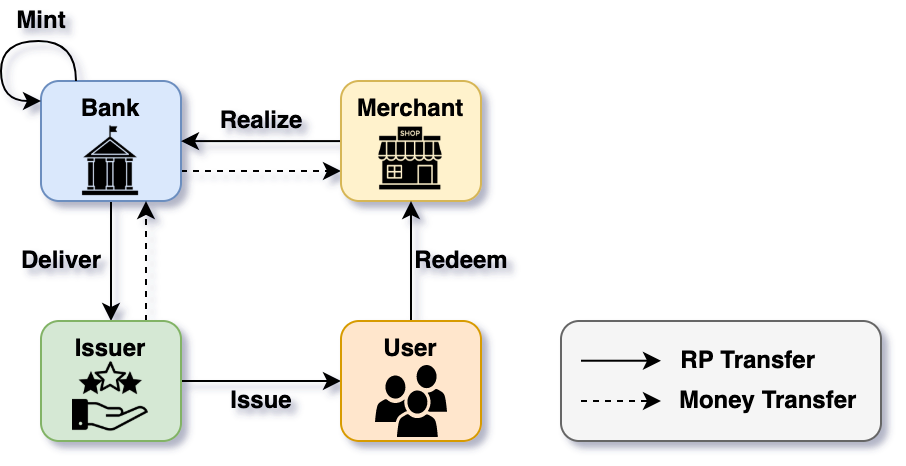

The diagram above was exported from draw.io. Its source (the exported page's mxGraphModel, read from the mxfile embedded in the PNG):
<mxGraphModel dx="996" dy="485" grid="1" gridSize="10" guides="1" tooltips="1" connect="1" arrows="1" fold="1" page="1" pageScale="1" pageWidth="827" pageHeight="1169" math="0" shadow="0">
  <root>
    <mxCell id="0" />
    <mxCell id="1" parent="0" />
    <mxCell id="-lmuXfrIDY8RoaSojdDY-9" style="edgeStyle=orthogonalEdgeStyle;rounded=0;orthogonalLoop=1;jettySize=auto;html=1;entryX=0.5;entryY=0;entryDx=0;entryDy=0;fillColor=#dae8fc;strokeColor=#000000;" parent="1" source="-lmuXfrIDY8RoaSojdDY-5" target="-lmuXfrIDY8RoaSojdDY-7" edge="1">
      <mxGeometry relative="1" as="geometry" />
    </mxCell>
    <mxCell id="-lmuXfrIDY8RoaSojdDY-23" style="edgeStyle=orthogonalEdgeStyle;rounded=0;orthogonalLoop=1;jettySize=auto;html=1;dashed=1;elbow=vertical;exitX=1;exitY=0.75;exitDx=0;exitDy=0;entryX=0;entryY=0.75;entryDx=0;entryDy=0;" parent="1" source="-lmuXfrIDY8RoaSojdDY-5" target="-lmuXfrIDY8RoaSojdDY-6" edge="1">
      <mxGeometry relative="1" as="geometry">
        <Array as="points" />
        <mxPoint x="450" y="130" as="targetPoint" />
      </mxGeometry>
    </mxCell>
    <mxCell id="-lmuXfrIDY8RoaSojdDY-5" value="Bank" style="rounded=1;whiteSpace=wrap;html=1;fillColor=#dae8fc;strokeColor=#6c8ebf;fontStyle=1;verticalAlign=top;" parent="1" vertex="1">
      <mxGeometry x="300" y="80" width="70" height="60" as="geometry" />
    </mxCell>
    <mxCell id="-lmuXfrIDY8RoaSojdDY-12" style="edgeStyle=orthogonalEdgeStyle;rounded=0;orthogonalLoop=1;jettySize=auto;html=1;fillColor=#fff2cc;strokeColor=#000000;" parent="1" source="-lmuXfrIDY8RoaSojdDY-6" edge="1">
      <mxGeometry relative="1" as="geometry">
        <Array as="points">
          <mxPoint x="370" y="110" />
        </Array>
        <mxPoint x="370" y="110" as="targetPoint" />
      </mxGeometry>
    </mxCell>
    <mxCell id="-lmuXfrIDY8RoaSojdDY-6" value="Merchant" style="whiteSpace=wrap;html=1;rounded=1;fillColor=#fff2cc;strokeColor=#d6b656;fontStyle=1;verticalAlign=top;" parent="1" vertex="1">
      <mxGeometry x="450" y="80" width="70" height="60" as="geometry" />
    </mxCell>
    <mxCell id="-lmuXfrIDY8RoaSojdDY-10" style="edgeStyle=orthogonalEdgeStyle;rounded=0;orthogonalLoop=1;jettySize=auto;html=1;entryX=0;entryY=0.5;entryDx=0;entryDy=0;fillColor=#d5e8d4;strokeColor=#000000;" parent="1" source="-lmuXfrIDY8RoaSojdDY-7" target="-lmuXfrIDY8RoaSojdDY-8" edge="1">
      <mxGeometry relative="1" as="geometry" />
    </mxCell>
    <mxCell id="-lmuXfrIDY8RoaSojdDY-21" style="edgeStyle=orthogonalEdgeStyle;rounded=0;orthogonalLoop=1;jettySize=auto;html=1;entryX=0.75;entryY=1;entryDx=0;entryDy=0;elbow=vertical;dashed=1;" parent="1" source="-lmuXfrIDY8RoaSojdDY-7" target="-lmuXfrIDY8RoaSojdDY-5" edge="1">
      <mxGeometry relative="1" as="geometry">
        <Array as="points">
          <mxPoint x="353" y="160" />
        </Array>
      </mxGeometry>
    </mxCell>
    <mxCell id="-lmuXfrIDY8RoaSojdDY-7" value="Issuer" style="whiteSpace=wrap;html=1;rounded=1;fillColor=#d5e8d4;strokeColor=#82b366;fontStyle=1;verticalAlign=top;" parent="1" vertex="1">
      <mxGeometry x="300" y="200" width="70" height="60" as="geometry" />
    </mxCell>
    <mxCell id="-lmuXfrIDY8RoaSojdDY-11" style="edgeStyle=orthogonalEdgeStyle;rounded=0;orthogonalLoop=1;jettySize=auto;html=1;entryX=0.5;entryY=1;entryDx=0;entryDy=0;fillColor=#ffe6cc;strokeColor=#000000;" parent="1" source="-lmuXfrIDY8RoaSojdDY-8" target="-lmuXfrIDY8RoaSojdDY-6" edge="1">
      <mxGeometry relative="1" as="geometry" />
    </mxCell>
    <mxCell id="-lmuXfrIDY8RoaSojdDY-8" value="User" style="whiteSpace=wrap;html=1;rounded=1;fillColor=#ffe6cc;strokeColor=#d79b00;fontStyle=1;verticalAlign=top;" parent="1" vertex="1">
      <mxGeometry x="450" y="200" width="70" height="60" as="geometry" />
    </mxCell>
    <mxCell id="-lmuXfrIDY8RoaSojdDY-14" value="Deliver" style="text;html=1;align=center;verticalAlign=middle;resizable=0;points=[];autosize=1;strokeColor=none;fillColor=none;fontStyle=1" parent="1" vertex="1">
      <mxGeometry x="280" y="160" width="60" height="20" as="geometry" />
    </mxCell>
    <mxCell id="-lmuXfrIDY8RoaSojdDY-15" value="Issue" style="text;html=1;align=center;verticalAlign=middle;resizable=0;points=[];autosize=1;strokeColor=none;fillColor=none;fontStyle=1" parent="1" vertex="1">
      <mxGeometry x="385" y="230" width="50" height="20" as="geometry" />
    </mxCell>
    <mxCell id="-lmuXfrIDY8RoaSojdDY-16" value="Redeem" style="text;html=1;align=center;verticalAlign=middle;resizable=0;points=[];autosize=1;strokeColor=none;fillColor=none;fontStyle=1" parent="1" vertex="1">
      <mxGeometry x="480" y="160" width="60" height="20" as="geometry" />
    </mxCell>
    <mxCell id="-lmuXfrIDY8RoaSojdDY-17" value="Realize" style="text;html=1;align=center;verticalAlign=middle;resizable=0;points=[];autosize=1;strokeColor=none;fillColor=none;fontStyle=1" parent="1" vertex="1">
      <mxGeometry x="380" y="90" width="60" height="20" as="geometry" />
    </mxCell>
    <mxCell id="-lmuXfrIDY8RoaSojdDY-18" style="edgeStyle=orthogonalEdgeStyle;rounded=0;orthogonalLoop=1;jettySize=auto;html=1;elbow=vertical;curved=1;exitX=0.25;exitY=0;exitDx=0;exitDy=0;" parent="1" source="-lmuXfrIDY8RoaSojdDY-5" edge="1">
      <mxGeometry relative="1" as="geometry">
        <Array as="points">
          <mxPoint x="318" y="60" />
          <mxPoint x="280" y="60" />
          <mxPoint x="280" y="90" />
        </Array>
        <mxPoint x="300" y="90" as="targetPoint" />
      </mxGeometry>
    </mxCell>
    <mxCell id="-lmuXfrIDY8RoaSojdDY-19" value="Mint" style="text;html=1;align=center;verticalAlign=middle;resizable=0;points=[];autosize=1;strokeColor=none;fillColor=none;fontStyle=1" parent="1" vertex="1">
      <mxGeometry x="280" y="40" width="40" height="20" as="geometry" />
    </mxCell>
    <mxCell id="-lmuXfrIDY8RoaSojdDY-29" value="" style="group" parent="1" vertex="1" connectable="0">
      <mxGeometry x="560" y="200" width="160" height="60" as="geometry" />
    </mxCell>
    <mxCell id="-lmuXfrIDY8RoaSojdDY-28" value="" style="rounded=1;whiteSpace=wrap;html=1;fillColor=#f5f5f5;fontColor=#333333;strokeColor=#666666;" parent="-lmuXfrIDY8RoaSojdDY-29" vertex="1">
      <mxGeometry width="160" height="60" as="geometry" />
    </mxCell>
    <mxCell id="-lmuXfrIDY8RoaSojdDY-24" value="&amp;nbsp; RP Transfer" style="text;html=1;align=center;verticalAlign=middle;resizable=0;points=[];autosize=1;strokeColor=none;fillColor=none;fontStyle=1" parent="-lmuXfrIDY8RoaSojdDY-29" vertex="1">
      <mxGeometry x="45" y="10" width="90" height="20" as="geometry" />
    </mxCell>
    <mxCell id="-lmuXfrIDY8RoaSojdDY-25" value="&amp;nbsp; Money Transfer" style="text;html=1;align=center;verticalAlign=middle;resizable=0;points=[];autosize=1;strokeColor=none;fillColor=none;fontStyle=1" parent="-lmuXfrIDY8RoaSojdDY-29" vertex="1">
      <mxGeometry x="45" y="30" width="110" height="20" as="geometry" />
    </mxCell>
    <mxCell id="-lmuXfrIDY8RoaSojdDY-26" value="" style="endArrow=classic;html=1;rounded=0;dashed=1;elbow=vertical;" parent="-lmuXfrIDY8RoaSojdDY-29" edge="1">
      <mxGeometry width="50" height="50" relative="1" as="geometry">
        <mxPoint x="10" y="40" as="sourcePoint" />
        <mxPoint x="50" y="40" as="targetPoint" />
        <Array as="points" />
      </mxGeometry>
    </mxCell>
    <mxCell id="-lmuXfrIDY8RoaSojdDY-27" value="" style="endArrow=classic;html=1;rounded=0;elbow=vertical;entryX=0;entryY=0.5;entryDx=0;entryDy=0;entryPerimeter=0;" parent="-lmuXfrIDY8RoaSojdDY-29" edge="1">
      <mxGeometry width="50" height="50" relative="1" as="geometry">
        <mxPoint x="10" y="19.860000000000014" as="sourcePoint" />
        <mxPoint x="50" y="19.860000000000014" as="targetPoint" />
        <Array as="points" />
      </mxGeometry>
    </mxCell>
    <mxCell id="Vu_EEH4lvFRdfjRhLIAn-1" value="" style="shape=image;html=1;verticalAlign=top;verticalLabelPosition=bottom;labelBackgroundColor=#ffffff;imageAspect=0;aspect=fixed;image=https://cdn0.iconfinder.com/data/icons/business-660/512/294_Building_law_prison_justice_Bank-128.png" parent="1" vertex="1">
      <mxGeometry x="316" y="101" width="38" height="38" as="geometry" />
    </mxCell>
    <mxCell id="Vu_EEH4lvFRdfjRhLIAn-2" value="" style="shape=image;html=1;verticalAlign=top;verticalLabelPosition=bottom;labelBackgroundColor=#ffffff;imageAspect=0;aspect=fixed;image=https://cdn0.iconfinder.com/data/icons/business-and-education-1/512/149_shop_store_online_store_market-128.png" parent="1" vertex="1">
      <mxGeometry x="464" y="98" width="42" height="42" as="geometry" />
    </mxCell>
    <mxCell id="Vu_EEH4lvFRdfjRhLIAn-4" value="" style="sketch=0;pointerEvents=1;shadow=0;dashed=0;html=1;strokeColor=none;fillColor=#000000;labelPosition=center;verticalLabelPosition=bottom;verticalAlign=top;outlineConnect=0;align=center;shape=mxgraph.office.users.users;fontColor=#000000;aspect=fixed;" parent="1" vertex="1">
      <mxGeometry x="467" y="222" width="36" height="36" as="geometry" />
    </mxCell>
    <mxCell id="Vu_EEH4lvFRdfjRhLIAn-6" value="" style="shape=image;html=1;verticalAlign=top;verticalLabelPosition=bottom;labelBackgroundColor=#ffffff;imageAspect=0;aspect=fixed;image=https://cdn4.iconfinder.com/data/icons/business-black-1/64/10-128.png;fontColor=#000000;fillColor=#000000;" parent="1" vertex="1">
      <mxGeometry x="316" y="219" width="38" height="38" as="geometry" />
    </mxCell>
  </root>
</mxGraphModel>